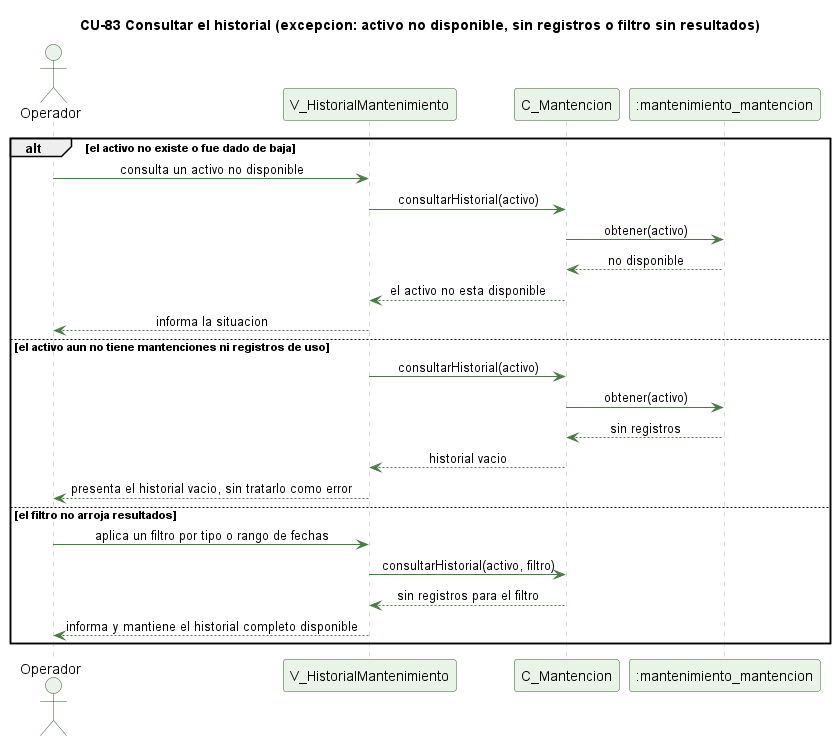

The diagram above was rendered by PlantUML. Its source (embedded in the PNG):
@startuml cu83-historial-mantenimiento-excepcion
' CU-83 Consultando el historial de mantenimiento - flujo de excepcion
skinparam backgroundColor #FFFFFF
skinparam shadowing false
skinparam defaultFontName Helvetica
skinparam sequenceMessageAlign center
skinparam ParticipantBackgroundColor #EAF3E7
skinparam ParticipantBorderColor #2E5E2A
skinparam ActorBackgroundColor #EAF3E7
skinparam ActorBorderColor #2E5E2A
skinparam sequenceLifeLineBorderColor #9CC49A
skinparam ArrowColor #4B7A46

title CU-83 Consultar el historial (excepcion: activo no disponible, sin registros o filtro sin resultados)

actor Operador
participant "V_HistorialMantenimiento" as V
participant "C_Mantencion" as C
participant ":mantenimiento_mantencion" as MNT

alt el activo no existe o fue dado de baja
  Operador -> V : consulta un activo no disponible
  V -> C : consultarHistorial(activo)
  C -> MNT : obtener(activo)
  MNT --> C : no disponible
  C --> V : el activo no esta disponible
  V --> Operador : informa la situacion
else el activo aun no tiene mantenciones ni registros de uso
  V -> C : consultarHistorial(activo)
  C -> MNT : obtener(activo)
  MNT --> C : sin registros
  C --> V : historial vacio
  V --> Operador : presenta el historial vacio, sin tratarlo como error
else el filtro no arroja resultados
  Operador -> V : aplica un filtro por tipo o rango de fechas
  V -> C : consultarHistorial(activo, filtro)
  C --> V : sin registros para el filtro
  V --> Operador : informa y mantiene el historial completo disponible
end

@enduml